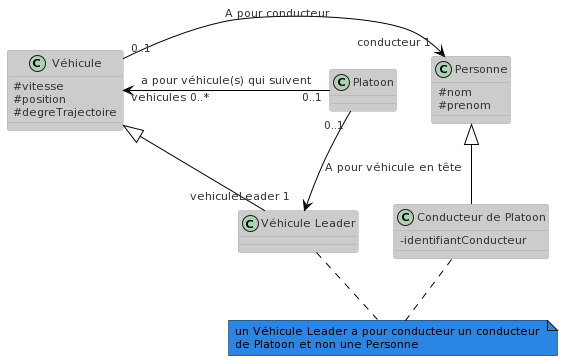

The diagram above was rendered by PlantUML. Its source (embedded in the PNG):
@startuml
!theme reddress-lightblue

skinparam classAttributeIconSize 0
class Véhicule {
  #vitesse
  #position
  #degreTrajectoire
}


together {
class "Véhicule Leader"

class Personne {
  #nom
  #prenom
}

class "Conducteur de Platoon" {
  -identifiantConducteur
}

class Platoon

Véhicule <|-- "Véhicule Leader"
Personne <|-- "Conducteur de Platoon"

Véhicule "0..1" --> "conducteur 1" Personne : "A pour conducteur"
Platoon "0..1" --> "vehiculeLeader 1" "Véhicule Leader" : "A pour véhicule en tête"
Platoon "0..1" --> "vehicules 0..*" Véhicule : "a pour véhicule(s) qui suivent"

note "un Véhicule Leader a pour conducteur un conducteur \nde Platoon et non une Personne" as N1
"Véhicule Leader" .. N1
"Conducteur de Platoon" .. N1
}
@enduml